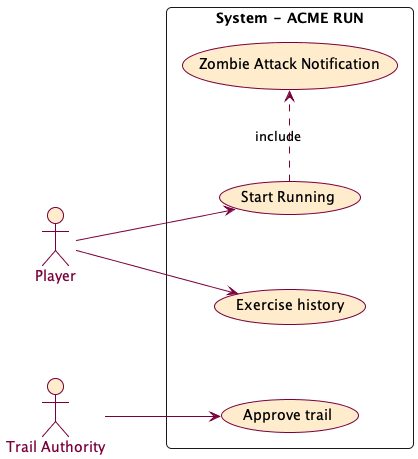

The diagram above was rendered by PlantUML. Its source (embedded in the PNG):
@startuml
!include ../_style/puml.style
left to right direction


actor "Player" as p
actor "Trail Authority" as ta

rectangle "System - ACME RUN"{
  usecase "Approve trail" as UC4
  usecase "Start Running" as UC1
  usecase "Zombie Attack Notification" as UC2
  usecase "Exercise history" as UC3
}

ta --> (UC4)
p --> (UC3)
p --> (UC1)
UC1 .> UC2 : include

@enduml